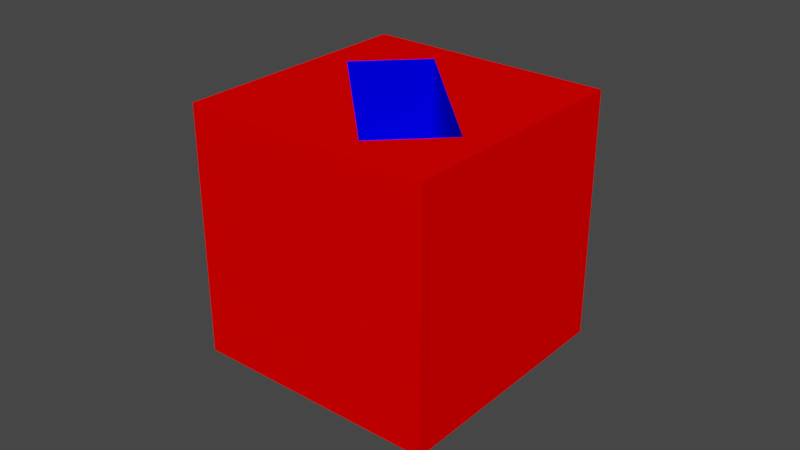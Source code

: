 # Source: Line_cube_bottle_rotated45.blend  (saved by Blender 3.4.6; exported with 4.5.12 LTS)
import bpy
from mathutils import Matrix  # noqa: F401  (used for matrix-valued properties, if any)

bpy.ops.wm.read_factory_settings(use_empty=True)
scene = bpy.context.scene
scene.name = 'Scene'

# ---- collections
col_collection = bpy.data.collections.new('Collection'); scene.collection.children.link(col_collection)

# ---- materials (node trees are filled in below, after node groups)
mat_red = bpy.data.materials.new('Red')
mat_red.use_transparent_shadow = False
mat_blue = bpy.data.materials.new('Blue')
mat_blue.use_transparent_shadow = False

# ---- material node trees
mat_red.use_nodes = True; mat_red.node_tree.nodes.clear()
_N = mat_red.node_tree.nodes; _L = mat_red.node_tree.links
n0 = _N.new('ShaderNodeOutputMaterial'); n0.name = 'Material Output'; n0.location = (0, 0)
n1 = _N.new('ShaderNodeBsdfDiffuse'); n1.name = 'Diffuse BSDF'; n1.location = (0, 0)
n1.inputs[0].default_value = (1.0, 0.0, 0.0, 1.0)
_L.new(n1.outputs[0], n0.inputs[0])
n0.is_active_output = True
mat_blue.use_nodes = True; mat_blue.node_tree.nodes.clear()
_N = mat_blue.node_tree.nodes; _L = mat_blue.node_tree.links
n0 = _N.new('ShaderNodeOutputMaterial'); n0.name = 'Material Output'; n0.location = (0, 0)
n1 = _N.new('ShaderNodeBsdfDiffuse'); n1.name = 'Diffuse BSDF'; n1.location = (0, 0)
n1.inputs[0].default_value = (0.0, 0.0, 1.0, 1.0)
_L.new(n1.outputs[0], n0.inputs[0])
n0.is_active_output = True

# ---- world
world_world = bpy.data.worlds.new('World'); scene.world = world_world
world_world.use_nodes = True; world_world.node_tree.nodes.clear()
_N = world_world.node_tree.nodes; _L = world_world.node_tree.links
n0 = _N.new('ShaderNodeOutputWorld'); n0.name = 'World Output'; n0.location = (300, 300)
n1 = _N.new('ShaderNodeBackground'); n1.name = 'Background'; n1.location = (10, 300)
n1.inputs[0].default_value = (0.05088, 0.05088, 0.05088, 1.0)
_L.new(n1.outputs[0], n0.inputs[0])
n0.is_active_output = True
world_world.color = (0.05088, 0.05088, 0.05088)
world_world.use_sun_shadow = False
world_world.sun_shadow_jitter_overblur = 0.0

# ---- meshes
me_cube_005 = bpy.data.meshes.new('Cube.005')
me_cube_005.from_pydata([(-0.04, -0.04, -0.04), (-0.04, -0.04, 0.04), (-0.01245, 0.03111, 0.015), (-0.04, 0.04, -0.04), (-0.04, 0.04, 0.04), (0.03111, -0.01245, 0.015), (0.04, -0.04, -0.04), (0.04, -0.04, 0.04), (-0.03111, 0.01245, 0.015), (0.04, 0.04, -0.04), (0.04, 0.04, 0.04), (0.01245, -0.03111, 0.015), (-0.03111, 0.01245, 0.04), (-0.01245, 0.03111, 0.04), (-0.01502, 0.02854, 0.04), (0.01245, -0.03111, 0.04), (0.03111, -0.01245, 0.04), (0.01502, -0.02854, 0.04)], [], [(0, 1, 4, 3), (3, 4, 10, 9), (9, 10, 7, 6), (6, 7, 1, 0), (3, 9, 6, 0), (4, 1, 7, 17, 15, 12, 14), (7, 10, 4, 14, 13, 16, 17), (5, 11, 15, 17, 16), (11, 8, 12, 15), (8, 11, 5, 2), (13, 2, 5, 16), (12, 8, 2, 13, 14)])
me_cube_005.polygons.foreach_set('material_index', [0, 0, 0, 0, 0, 0, 0, 1, 1, 1, 1, 1])
_uv = me_cube_005.uv_layers.new(name='UVMap')
_uv.uv.foreach_set('vector', [0.375, 0.0, 0.625, 0.0, 0.625, 0.25, 0.375, 0.25, 0.375, 0.25, 0.625, 0.25, 0.625, 0.5, 0.375, 0.5, 0.375, 0.5, 0.625, 0.5, 0.625, 0.75, 0.375, 0.75, 0.375, 0.75, 0.625, 0.75, 0.625, 1.0, 0.375, 1.0, 0.125, 0.5, 0.375, 0.5, 0.375, 0.75, 0.125, 0.75, 0.875, 0.5, 0.875, 0.75, 0.625, 0.75, 0.7031, 0.7142, 0.7111, 0.7222, 0.8472, 0.5861, 0.7969, 0.5358, 0.625, 0.75, 0.625, 0.5, 0.875, 0.5, 0.7969, 0.5358, 0.7889, 0.5278, 0.6528, 0.6639, 0.7031, 0.7142, 0.375, 0.75, 0.375, 1.0, 0.5905, 1.0, 0.5905, 0.9655, 0.5905, 0.75, 0.375, 0.0, 0.375, 0.25, 0.5905, 0.25, 0.5905, 0.0, 0.125, 0.5, 0.125, 0.75, 0.375, 0.75, 0.375, 0.5, 0.5905, 0.5, 0.375, 0.5, 0.375, 0.75, 0.5905, 0.75, 0.5905, 0.25, 0.375, 0.25, 0.375, 0.5, 0.5905, 0.5, 0.5905, 0.4655])
me_cube_005.materials.append(mat_red)
me_cube_005.materials.append(mat_blue)
me_cube_005.update()

# ---- objects
ob_bottle = bpy.data.objects.new('Bottle', me_cube_005)

# ---- transforms, parenting, visibility, modifiers, constraints
ob_bottle.location = (0.0, 0.0, 0.0)

# ---- collection membership
col_collection.objects.link(ob_bottle)

# ---- scene / render settings (as saved in the file)
scene.frame_start = 1; scene.frame_end = 250; scene.frame_set(1)
scene.render.engine = 'BLENDER_EEVEE_NEXT'
scene.cycles.sampling_pattern = 'TABULATED_SOBOL'
scene.cycles.use_light_tree = False
scene.view_settings.view_transform = 'Filmic'
bpy.context.view_layer.update()

# ---- added for rendering (the .blend has no active camera and no usable light): camera, sun
cam_auto = bpy.data.cameras.new('AutoCamera')
cam_auto.lens = 50.0
cam_auto.sensor_width = 36.0
cam_auto.clip_end = 1000.0
ob_auto_camera = bpy.data.objects.new('AutoCamera', cam_auto)
scene.collection.objects.link(ob_auto_camera)
ob_auto_camera.location = (0.185045, -0.222054, 0.148036)
ob_auto_camera.rotation_euler = (1.09748, -7.21219e-08, 0.694738)
scene.camera = ob_auto_camera
light_auto_sun = bpy.data.lights.new('AutoSun', 'SUN')
light_auto_sun.energy = 3.0
light_auto_sun.angle = 0.0523599
ob_auto_sun = bpy.data.objects.new('AutoSun', light_auto_sun)
scene.collection.objects.link(ob_auto_sun)
ob_auto_sun.rotation_euler = (0.872665, 0.174533, 0.523599)
bpy.context.view_layer.update()
